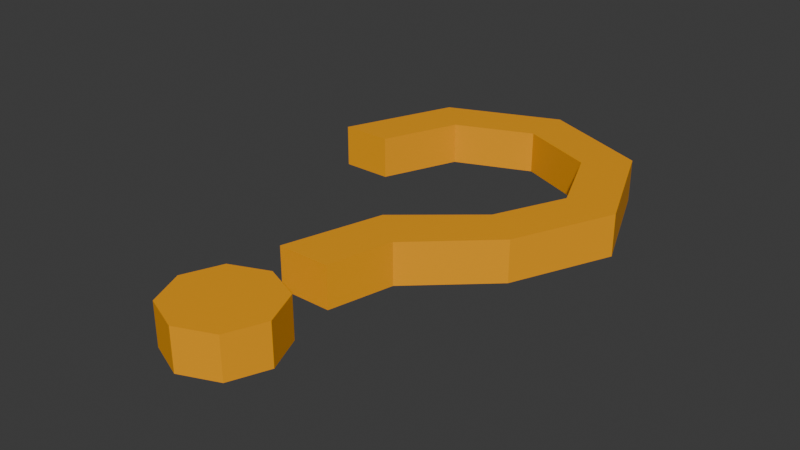 # Source: QuestionMark.blend  (saved by Blender 4.2.67; exported with 4.5.12 LTS)
import bpy
from mathutils import Matrix  # noqa: F401  (used for matrix-valued properties, if any)

bpy.ops.wm.read_factory_settings(use_empty=True)
scene = bpy.context.scene
scene.name = 'Scene'

# ---- materials (node trees are filled in below, after node groups)
mat_goldenqm = bpy.data.materials.new('GoldenQM')

# ---- material node trees
mat_goldenqm.use_nodes = True; mat_goldenqm.node_tree.nodes.clear()
_N = mat_goldenqm.node_tree.nodes; _L = mat_goldenqm.node_tree.links
n0 = _N.new('ShaderNodeBsdfPrincipled'); n0.name = 'Principled BSDF'; n0.location = (10, 300)
n0.inputs[0].default_value = (0.9473, 0.3813, 0.0006072, 1.0)
n1 = _N.new('ShaderNodeOutputMaterial'); n1.name = 'Material Output'; n1.location = (300, 300)
_L.new(n0.outputs[0], n1.inputs[0])
n1.is_active_output = True

# ---- world
world_world = bpy.data.worlds.new('World'); scene.world = world_world
world_world.use_nodes = True; world_world.node_tree.nodes.clear()
_N = world_world.node_tree.nodes; _L = world_world.node_tree.links
n0 = _N.new('ShaderNodeOutputWorld'); n0.name = 'World Output'; n0.location = (300, 300)
n1 = _N.new('ShaderNodeBackground'); n1.name = 'Background'; n1.location = (10, 300)
n1.inputs[0].default_value = (0.05088, 0.05088, 0.05088, 1.0)
_L.new(n1.outputs[0], n0.inputs[0])
n0.is_active_output = True
world_world.color = (0.05088, 0.05088, 0.05088)
world_world.sun_shadow_jitter_overblur = 0.0

# ---- meshes
me_cylinder = bpy.data.meshes.new('Cylinder')
me_cylinder.from_pydata([(0.0, 2.021, -0.2), (0.0, 2.021, 0.2), (0.7221, 1.722, -0.2), (0.7221, 1.722, 0.2), (1.021, 1.0, -0.2), (1.021, 1.0, 0.2), (0.7154, 0.3346, -0.2), (0.7154, 0.3346, 0.2), (0.02124, -0.25, -0.2), (0.02124, -0.25, 0.2), (-0.2492, -1.175, -0.2), (-0.2492, -1.175, 0.2), (-1.021, 1.0, -0.2), (-1.021, 1.0, 0.2), (-0.7221, 1.722, -0.2), (-0.7221, 1.722, 0.2), (0.0, 2.5, -0.2), (1.061, 2.061, -0.2), (1.061, 2.061, 0.2), (0.0, 2.5, 0.2), (1.5, 1.0, -0.2), (1.5, 1.0, 0.2), (1.085, 0.06535, -0.2), (1.085, 0.06535, 0.2), (0.3972, -0.5644, -0.2), (0.3972, -0.5644, 0.2), (0.2492, -1.175, -0.2), (0.2492, -1.175, 0.2), (-1.5, 1.0, -0.2), (-1.5, 1.0, 0.2), (-1.061, 2.061, -0.2), (-1.061, 2.061, 0.2), (0.0, -1.5, -0.2), (0.0, -1.5, 0.2), (0.3536, -1.646, -0.2), (0.3536, -1.646, 0.2), (0.5, -2.0, -0.2), (0.5, -2.0, 0.2), (0.3536, -2.354, -0.2), (0.3536, -2.354, 0.2), (0.0, -2.5, -0.2), (0.0, -2.5, 0.2), (-0.3536, -2.354, -0.2), (-0.3536, -2.354, 0.2), (-0.5, -2.0, -0.2), (-0.5, -2.0, 0.2), (-0.3536, -1.646, -0.2), (-0.3536, -1.646, 0.2), (0.0, -2.0, 0.2), (0.0, -2.0, -0.2)], [], [(16, 19, 18, 17), (17, 18, 21, 20), (20, 21, 23, 22), (22, 23, 25, 24), (24, 25, 27, 26), (28, 29, 31, 30), (30, 31, 19, 16), (2, 0, 16, 17), (1, 3, 18, 19), (4, 2, 17, 20), (3, 5, 21, 18), (6, 4, 20, 22), (5, 7, 23, 21), (8, 6, 22, 24), (7, 9, 25, 23), (10, 8, 24, 26), (9, 11, 27, 25), (14, 12, 28, 30), (13, 15, 31, 29), (0, 14, 30, 16), (15, 1, 19, 31), (1, 15, 14, 0), (15, 13, 12, 14), (11, 9, 8, 10), (9, 7, 6, 8), (7, 5, 4, 6), (5, 3, 2, 4), (3, 1, 0, 2), (32, 33, 35, 34), (34, 35, 37, 36), (36, 37, 39, 38), (38, 39, 41, 40), (40, 41, 43, 42), (42, 43, 45, 44), (48, 45, 43, 41), (44, 45, 47, 46), (46, 47, 33, 32), (49, 36, 38, 40), (27, 11, 10, 26), (13, 29, 28, 12), (37, 48, 41, 39), (33, 47, 45, 48), (35, 33, 48, 37), (44, 49, 40, 42), (46, 32, 49, 44), (32, 34, 36, 49)])
_uv = me_cylinder.uv_layers.new(name='UVMap')
_uv.uv.foreach_set('vector', [1.0, 0.5, 1.0, 1.0, 0.875, 1.0, 0.875, 0.5, 0.875, 0.5, 0.875, 1.0, 0.75, 1.0, 0.75, 0.5, 0.75, 0.5, 0.75, 1.0, 0.625, 1.0, 0.625, 0.5, 0.625, 0.5, 0.625, 1.0, 0.5, 1.0, 0.5, 0.5, 0.5, 0.5, 0.5, 1.0, 0.375, 1.0, 0.375, 0.5, 0.25, 0.5, 0.25, 1.0, 0.125, 1.0, 0.125, 0.5, 0.125, 0.5, 0.125, 1.0, 0.0, 1.0, 0.0, 0.5, 0.8655, 0.3655, 0.75, 0.4134, 0.75, 0.49, 0.9197, 0.4197, 0.25, 0.4134, 0.3655, 0.3655, 0.4197, 0.4197, 0.25, 0.49, 0.9134, 0.25, 0.8655, 0.3655, 0.9197, 0.4197, 0.99, 0.25, 0.3655, 0.3655, 0.4134, 0.25, 0.49, 0.25, 0.4197, 0.4197, 0.8655, 0.1345, 0.9134, 0.25, 0.99, 0.25, 0.9197, 0.08029, 0.4134, 0.25, 0.3655, 0.1345, 0.4197, 0.08029, 0.49, 0.25, 0.75, 0.08661, 0.8655, 0.1345, 0.9197, 0.08029, 0.75, 0.01, 0.3655, 0.1345, 0.25, 0.08661, 0.25, 0.01, 0.4197, 0.08029, 0.6345, 0.1345, 0.75, 0.08661, 0.75, 0.01, 0.5803, 0.08029, 0.25, 0.08661, 0.1345, 0.1345, 0.08029, 0.08029, 0.25, 0.01, 0.6345, 0.3655, 0.5866, 0.25, 0.51, 0.25, 0.5803, 0.4197, 0.08661, 0.25, 0.1345, 0.3655, 0.08029, 0.4197, 0.01, 0.25, 0.75, 0.4134, 0.6345, 0.3655, 0.5803, 0.4197, 0.75, 0.49, 0.1345, 0.3655, 0.25, 0.4134, 0.25, 0.49, 0.08029, 0.4197, 0.25, 0.4134, 0.1345, 0.3655, 0.6345, 0.3655, 0.75, 0.4134, 0.1345, 0.3655, 0.08661, 0.25, 0.5866, 0.25, 0.6345, 0.3655, 0.1345, 0.1345, 0.25, 0.08661, 0.75, 0.08661, 0.6345, 0.1345, 0.25, 0.08661, 0.3655, 0.1345, 0.8655, 0.1345, 0.75, 0.08661, 0.3655, 0.1345, 0.4134, 0.25, 0.9134, 0.25, 0.8655, 0.1345, 0.4134, 0.25, 0.3655, 0.3655, 0.8655, 0.3655, 0.9134, 0.25, 0.3655, 0.3655, 0.25, 0.4134, 0.75, 0.4134, 0.8655, 0.3655, 1.0, 0.5, 1.0, 1.0, 0.875, 1.0, 0.875, 0.5, 0.875, 0.5, 0.875, 1.0, 0.75, 1.0, 0.75, 0.5, 0.75, 0.5, 0.75, 1.0, 0.625, 1.0, 0.625, 0.5, 0.625, 0.5, 0.625, 1.0, 0.5, 1.0, 0.5, 0.5, 0.5, 0.5, 0.5, 1.0, 0.375, 1.0, 0.375, 0.5, 0.375, 0.5, 0.375, 1.0, 0.25, 1.0, 0.25, 0.5, 0.25, 0.25, 0.01, 0.25, 0.08029, 0.08029, 0.25, 0.01, 0.25, 0.5, 0.25, 1.0, 0.125, 1.0, 0.125, 0.5, 0.125, 0.5, 0.125, 1.0, 0.0, 1.0, 0.0, 0.5, 0.75, 0.25, 0.99, 0.25, 0.9197, 0.08029, 0.75, 0.01, 0.08029, 0.08029, 0.1345, 0.1345, 0.6345, 0.1345, 0.5803, 0.08029, 0.08661, 0.25, 0.01, 0.25, 0.51, 0.25, 0.5866, 0.25, 0.49, 0.25, 0.25, 0.25, 0.25, 0.01, 0.4197, 0.08029, 0.25, 0.49, 0.08029, 0.4197, 0.01, 0.25, 0.25, 0.25, 0.4197, 0.4197, 0.25, 0.49, 0.25, 0.25, 0.49, 0.25, 0.51, 0.25, 0.75, 0.25, 0.75, 0.01, 0.5803, 0.08029, 0.5803, 0.4197, 0.75, 0.49, 0.75, 0.25, 0.51, 0.25, 0.75, 0.49, 0.9197, 0.4197, 0.99, 0.25, 0.75, 0.25])
me_cylinder.materials.append(mat_goldenqm)
me_cylinder.update()

# ---- objects
ob_questionmark = bpy.data.objects.new('QuestionMark', me_cylinder)

# ---- transforms, parenting, visibility, modifiers, constraints
ob_questionmark.location = (0.0, 0.0, 0.0)

# ---- collection membership
scene.collection.objects.link(ob_questionmark)

# ---- scene / render settings (as saved in the file)
scene.frame_start = 1; scene.frame_end = 250; scene.frame_set(0)
scene.render.engine = 'BLENDER_EEVEE_NEXT'
bpy.context.view_layer.update()

# ---- added for rendering (the .blend has no active camera and no usable light): camera, sun
cam_auto = bpy.data.cameras.new('AutoCamera')
cam_auto.lens = 50.0
cam_auto.sensor_width = 36.0
cam_auto.clip_end = 1000.0
ob_auto_camera = bpy.data.objects.new('AutoCamera', cam_auto)
scene.collection.objects.link(ob_auto_camera)
ob_auto_camera.location = (5.40762, -6.48914, 4.3261)
ob_auto_camera.rotation_euler = (1.09748, -7.21219e-08, 0.694738)
scene.camera = ob_auto_camera
light_auto_sun = bpy.data.lights.new('AutoSun', 'SUN')
light_auto_sun.energy = 3.0
light_auto_sun.angle = 0.0523599
ob_auto_sun = bpy.data.objects.new('AutoSun', light_auto_sun)
scene.collection.objects.link(ob_auto_sun)
ob_auto_sun.rotation_euler = (0.872665, 0.174533, 0.523599)
bpy.context.view_layer.update()

